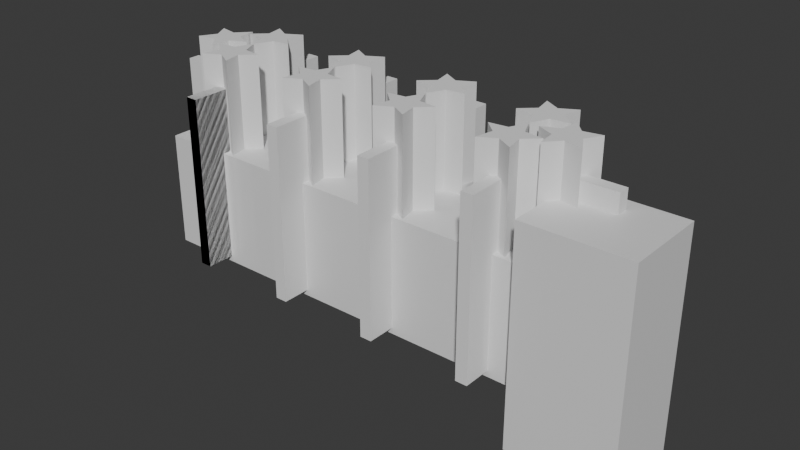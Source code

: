 # Source: star_holder.blend  (saved by Blender 4.0.36; exported with 4.5.12 LTS)
import bpy
from mathutils import Matrix  # noqa: F401  (used for matrix-valued properties, if any)

bpy.ops.wm.read_factory_settings(use_empty=True)
scene = bpy.context.scene
scene.name = 'Scene'

# ---- collections
col_collection = bpy.data.collections.new('Collection'); scene.collection.children.link(col_collection)

# ---- materials (node trees are filled in below, after node groups)
mat_material = bpy.data.materials.new('Material')
mat_material.alpha_threshold = 0.0
mat_material.use_transparent_shadow = False
mat_material.roughness = 0.5
mat_material.line_color = (0.0, 0.0, 0.0, 1.0)

# ---- material node trees
mat_material.use_nodes = True; mat_material.node_tree.nodes.clear()
_N = mat_material.node_tree.nodes; _L = mat_material.node_tree.links
n0 = _N.new('ShaderNodeOutputMaterial'); n0.name = 'Material Output'; n0.location = (300, 300)
n1 = _N.new('ShaderNodeBsdfPrincipled'); n1.name = 'Principled BSDF'; n1.location = (10, 300)
n1.inputs[3].default_value = 1.45
_L.new(n1.outputs[0], n0.inputs[0])
n0.is_active_output = True

# ---- world
world_world = bpy.data.worlds.new('World'); scene.world = world_world
world_world.use_nodes = True; world_world.node_tree.nodes.clear()
_N = world_world.node_tree.nodes; _L = world_world.node_tree.links
n0 = _N.new('ShaderNodeOutputWorld'); n0.name = 'World Output'; n0.location = (300, 300)
n1 = _N.new('ShaderNodeBackground'); n1.name = 'Background'; n1.location = (10, 300)
n1.inputs[0].default_value = (0.05088, 0.05088, 0.05088, 1.0)
_L.new(n1.outputs[0], n0.inputs[0])
n0.is_active_output = True
world_world.color = (0.05088, 0.05088, 0.05088)
world_world.use_sun_shadow = False
world_world.sun_shadow_jitter_overblur = 0.0

# ---- meshes
me_cube = bpy.data.meshes.new('Cube')
me_cube.from_pydata([(4.046, 0.7469, 2.0), (4.046, 0.7469, 0.0), (4.046, -1.0, 2.0), (4.046, -1.0, 0.0), (-3.493, 0.7469, 2.0), (-3.493, 0.7469, 0.0), (-3.493, -1.0, 2.0), (-3.493, -1.0, 0.0)], [], [(0, 4, 6, 2), (3, 2, 6, 7), (7, 6, 4, 5), (5, 1, 3, 7), (1, 0, 2, 3), (5, 4, 0, 1)])
_uv = me_cube.uv_layers.new(name='UVMap')
_uv.uv.foreach_set('vector', [0.625, 0.5, 0.875, 0.5, 0.875, 0.75, 0.625, 0.75, 0.375, 0.75, 0.625, 0.75, 0.625, 1.0, 0.375, 1.0, 0.375, 1.0, 0.625, 1.0, 0.875, 0.5, 0.375, 0.25, 0.125, 0.5, 0.375, 0.5, 0.375, 0.75, 0.125, 0.75, 0.375, 0.5, 0.625, 0.5, 0.625, 0.75, 0.375, 0.75, 0.375, 0.25, 0.625, 0.25, 0.625, 0.5, 0.375, 0.5])
me_cube.materials.append(mat_material)
me_cube.use_mirror_vertex_groups = False
me_cube.update()
me_cylinder_001 = bpy.data.meshes.new('Cylinder.001')
me_cylinder_001.from_pydata([(-0.001942, 19.01, 3.815e-06), (-0.001942, 19.01, 100.0), (18.07, 5.877, 3.815e-06), (18.07, 5.877, 100.0), (11.17, -15.37, 3.815e-06), (11.17, -15.37, 100.0), (-11.17, -15.37, 3.815e-06), (-11.17, -15.37, 100.0), (-18.07, 5.877, 3.815e-06), (-18.07, 5.877, 100.0), (-8.611, -2.836, 3.815e-06), (-8.611, -2.836, 100.0), (-0.0003487, -9.064, 3.815e-06), (-0.0003487, -9.064, 100.0), (8.621, -2.8, 3.815e-06), (8.621, -2.8, 100.0), (5.328, 7.335, 3.815e-06), (5.328, 7.335, 100.0), (-5.329, 7.335, 3.815e-06), (-5.329, 7.335, 100.0)], [], [(16, 17, 3, 2), (14, 15, 5, 4), (12, 13, 7, 6), (3, 17, 1, 19, 9, 11, 7, 13, 5, 15), (10, 11, 9, 8), (18, 19, 1, 0), (0, 16, 2, 14, 4, 12, 6, 10, 8, 18), (6, 7, 11, 10), (4, 5, 13, 12), (2, 3, 15, 14), (0, 1, 17, 16), (8, 9, 19, 18)])
_uv = me_cylinder_001.uv_layers.new(name='UVMap')
_uv.uv.foreach_set('vector', [0.9, 0.5, 0.9, 1.0, 0.8, 1.0, 0.8, 0.5, 0.7, 0.5, 0.7, 1.0, 0.6, 1.0, 0.6, 0.5, 0.5, 0.5, 0.5, 1.0, 0.4, 1.0, 0.4, 0.5, 0.4783, 0.3242, 0.3641, 0.4071, 0.25, 0.49, 0.1359, 0.4071, 0.02175, 0.3242, 0.06558, 0.1892, 0.1089, 0.05584, 0.25, 0.05584, 0.3911, 0.05584, 0.4347, 0.19, 0.3006, 0.5, 0.3006, 1.0, 0.2, 1.0, 0.2, 0.5, 0.1, 0.5, 0.1, 1.0, 2.98e-08, 1.0, 2.98e-08, 0.5, 0.75, 0.49, 0.8641, 0.4071, 0.9783, 0.3242, 0.9347, 0.19, 0.8911, 0.05584, 0.75, 0.05584, 0.6089, 0.05584, 0.5656, 0.1892, 0.5217, 0.3242, 0.6359, 0.4071, 0.4, 0.5, 0.4, 1.0, 0.3006, 1.0, 0.3006, 0.5, 0.6, 0.5, 0.6, 1.0, 0.5, 1.0, 0.5, 0.5, 0.8, 0.5, 0.8, 1.0, 0.7, 1.0, 0.7, 0.5, 1.0, 0.5, 1.0, 1.0, 0.9, 1.0, 0.9, 0.5, 0.2, 0.5, 0.2, 1.0, 0.1, 1.0, 0.1, 0.5])
me_cylinder_001.update()
me_cube_001 = bpy.data.meshes.new('Cube.001')
me_cube_001.from_pydata([(1.0, 1.0, 2.0), (1.0, 1.0, 0.0), (1.0, -1.0, 2.0), (1.0, -1.0, 0.0), (-1.0, 1.0, 2.0), (-1.0, 1.0, 0.0), (-1.0, -1.0, 2.0), (-1.0, -1.0, 0.0)], [], [(0, 4, 6, 2), (3, 2, 6, 7), (7, 6, 4, 5), (5, 1, 3, 7), (1, 0, 2, 3), (5, 4, 0, 1)])
_uv = me_cube_001.uv_layers.new(name='UVMap')
_uv.uv.foreach_set('vector', [0.625, 0.5, 0.875, 0.5, 0.875, 0.75, 0.625, 0.75, 0.375, 0.75, 0.625, 0.75, 0.625, 1.0, 0.375, 1.0, 0.375, 0.0, 0.625, 0.0, 0.625, 0.25, 0.375, 0.25, 0.125, 0.5, 0.375, 0.5, 0.375, 0.75, 0.125, 0.75, 0.375, 0.5, 0.625, 0.5, 0.625, 0.75, 0.375, 0.75, 0.375, 0.25, 0.625, 0.25, 0.625, 0.5, 0.375, 0.5])
me_cube_001.materials.append(mat_material)
me_cube_001.use_mirror_vertex_groups = False
me_cube_001.update()
me_cube_003 = bpy.data.meshes.new('Cube.003')
me_cube_003.from_pydata([(1.0, 1.0, 2.0), (1.0, 1.0, 0.0), (1.0, -1.0, 2.0), (1.0, -1.0, 0.0), (-1.0, 1.0, 2.0), (-1.0, 1.0, 0.0), (-1.0, -1.0, 2.0), (-1.0, -1.0, 0.0)], [], [(0, 4, 6, 2), (3, 2, 6, 7), (7, 6, 4, 5), (5, 1, 3, 7), (1, 0, 2, 3), (5, 4, 0, 1)])
_uv = me_cube_003.uv_layers.new(name='UVMap')
_uv.uv.foreach_set('vector', [0.625, 0.5, 0.875, 0.5, 0.875, 0.75, 0.625, 0.75, 0.375, 0.75, 0.625, 0.75, 0.625, 1.0, 0.375, 1.0, 0.375, 0.0, 0.625, 0.0, 0.625, 0.25, 0.375, 0.25, 0.125, 0.5, 0.375, 0.5, 0.375, 0.75, 0.125, 0.75, 0.375, 0.5, 0.625, 0.5, 0.625, 0.75, 0.375, 0.75, 0.375, 0.25, 0.625, 0.25, 0.625, 0.5, 0.375, 0.5])
me_cube_003.materials.append(mat_material)
me_cube_003.use_mirror_vertex_groups = False
me_cube_003.update()
me_cylinder_002 = bpy.data.meshes.new('Cylinder.002')
me_cylinder_002.from_pydata([(-0.001942, 19.01, 4.053e-06), (4.137, 4.454, 2.384e-07), (-0.001942, 19.01, 100.0), (18.07, 5.877, 4.053e-06), (4.137, -35.89, 84.62), (4.137, -35.89, 2.384e-07), (18.07, 5.877, 100.0), (11.17, -15.37, 4.053e-06), (-4.141, 4.454, 2.384e-07), (11.17, -15.37, 100.0), (-11.17, -15.37, 4.053e-06), (-4.141, -35.89, 84.62), (-4.141, -35.89, 2.384e-07), (-11.17, -15.37, 100.0), (-18.07, 5.877, 4.053e-06), (-18.07, 5.877, 100.0), (-8.611, -2.836, 4.053e-06), (-8.611, -2.836, 100.0), (-0.0003487, -9.064, 100.0), (8.621, -2.8, 4.053e-06), (8.621, -2.8, 100.0), (5.328, 7.335, 4.053e-06), (5.328, 7.335, 100.0), (-5.329, 7.335, 4.053e-06), (-5.329, 7.335, 100.0), (-0.0003487, -9.064, 84.62), (-4.141, -11.4, 84.62), (-4.141, -11.4, 4.053e-06), (4.137, -11.4, 4.053e-06), (4.137, 4.454, 4.053e-06), (-4.141, 4.454, 4.053e-06), (4.137, -11.4, 84.62)], [], [(21, 22, 6, 3), (19, 20, 9, 7), (25, 18, 13, 10, 27, 26), (24, 15, 17, 13, 18, 9, 20, 6, 22, 2), (16, 17, 15, 14), (23, 24, 2, 0), (16, 14, 23, 0, 21, 3, 19, 7, 28, 29, 30, 27, 10), (10, 13, 17, 16), (7, 9, 18, 25, 31, 28), (3, 6, 20, 19), (0, 2, 22, 21), (14, 15, 24, 23), (25, 26, 11, 4, 31), (5, 4, 11, 12), (8, 12, 11, 26, 27, 30), (8, 1, 5, 12), (31, 4, 5, 1, 29, 28), (1, 8, 30, 29)])
_uv = me_cylinder_002.uv_layers.new(name='UVMap')
_uv.uv.foreach_set('vector', [0.9, 0.5, 0.9, 1.0, 0.8, 1.0, 0.8, 0.5, 0.7, 0.5, 0.7, 1.0, 0.6, 1.0, 0.6, 0.5, 0.5, 0.9231, 0.5, 1.0, 0.4, 1.0, 0.4, 0.5, 0.4629, 0.5, 0.4629, 0.9231, 0.1359, 0.4071, 0.02175, 0.3242, 0.06558, 0.1892, 0.1089, 0.05584, 0.25, 0.05584, 0.3911, 0.05584, 0.4347, 0.19, 0.4783, 0.3242, 0.3641, 0.4071, 0.25, 0.49, 0.3006, 0.5, 0.3006, 1.0, 0.2, 1.0, 0.2, 0.5, 0.1, 0.5, 0.1, 1.0, 2.98e-08, 1.0, 2.98e-08, 0.5, 0.5656, 0.1892, 0.5217, 0.3242, 0.6359, 0.4071, 0.75, 0.49, 0.8641, 0.4071, 0.9783, 0.3242, 0.9347, 0.19, 0.8911, 0.05584, 0.8023, 0.05584, 0.8229, 0.331, 0.6771, 0.3309, 0.6977, 0.05584, 0.6089, 0.05584, 0.4, 0.5, 0.4, 1.0, 0.3006, 1.0, 0.3006, 0.5, 0.6, 0.5, 0.6, 1.0, 0.5, 1.0, 0.5, 0.9231, 0.5371, 0.9231, 0.5371, 0.5, 0.8, 0.5, 0.8, 1.0, 0.7, 1.0, 0.7, 0.5, 1.0, 0.5, 1.0, 1.0, 0.9, 1.0, 0.9, 0.5, 0.2, 0.5, 0.2, 1.0, 0.1, 1.0, 0.1, 0.5, 0.75, 0.5838, 0.875, 0.5982, 0.875, 0.75, 0.625, 0.75, 0.625, 0.5982, 0.375, 0.75, 0.625, 0.75, 0.625, 1.0, 0.375, 1.0, 0.375, 0.25, 0.375, 0.0, 0.625, 0.0, 0.625, 0.1518, 0.375, 0.1518, 0.375, 0.25, 0.125, 0.5, 0.375, 0.5, 0.375, 0.75, 0.125, 0.75, 0.625, 0.5982, 0.625, 0.75, 0.375, 0.75, 0.375, 0.5, 0.375, 0.5, 0.375, 0.5982, 0.375, 0.5, 0.375, 0.25, 0.375, 0.25, 0.375, 0.5])
me_cylinder_002.update()
me_cylinder_003 = bpy.data.meshes.new('Cylinder.003')
me_cylinder_003.from_pydata([(-0.001942, 19.01, 4.053e-06), (4.137, 4.454, 2.384e-07), (-0.001942, 19.01, 100.0), (18.07, 5.877, 4.053e-06), (4.137, -35.89, 84.62), (4.137, -35.89, 2.384e-07), (18.07, 5.877, 100.0), (11.17, -15.37, 4.053e-06), (-4.141, 4.454, 2.384e-07), (11.17, -15.37, 100.0), (-11.17, -15.37, 4.053e-06), (-4.141, -35.89, 84.62), (-4.141, -35.89, 2.384e-07), (-11.17, -15.37, 100.0), (-18.07, 5.877, 4.053e-06), (-18.07, 5.877, 100.0), (-8.611, -2.836, 4.053e-06), (-8.611, -2.836, 100.0), (-0.0003487, -9.064, 100.0), (8.621, -2.8, 4.053e-06), (8.621, -2.8, 100.0), (5.328, 7.335, 4.053e-06), (5.328, 7.335, 100.0), (-5.329, 7.335, 4.053e-06), (-5.329, 7.335, 100.0), (-0.0003487, -9.064, 84.62), (-4.141, -11.4, 84.62), (-4.141, -11.4, 4.053e-06), (4.137, -11.4, 4.053e-06), (4.137, 4.454, 4.053e-06), (-4.141, 4.454, 4.053e-06), (4.137, -11.4, 84.62)], [], [(21, 22, 6, 3), (19, 20, 9, 7), (25, 18, 13, 10, 27, 26), (24, 15, 17, 13, 18, 9, 20, 6, 22, 2), (16, 17, 15, 14), (23, 24, 2, 0), (16, 14, 23, 0, 21, 3, 19, 7, 28, 29, 30, 27, 10), (10, 13, 17, 16), (7, 9, 18, 25, 31, 28), (3, 6, 20, 19), (0, 2, 22, 21), (14, 15, 24, 23), (25, 26, 11, 4, 31), (5, 4, 11, 12), (8, 12, 11, 26, 27, 30), (8, 1, 5, 12), (31, 4, 5, 1, 29, 28), (1, 8, 30, 29)])
_uv = me_cylinder_003.uv_layers.new(name='UVMap')
_uv.uv.foreach_set('vector', [0.9, 0.5, 0.9, 1.0, 0.8, 1.0, 0.8, 0.5, 0.7, 0.5, 0.7, 1.0, 0.6, 1.0, 0.6, 0.5, 0.5, 0.9231, 0.5, 1.0, 0.4, 1.0, 0.4, 0.5, 0.4629, 0.5, 0.4629, 0.9231, 0.1359, 0.4071, 0.02175, 0.3242, 0.06558, 0.1892, 0.1089, 0.05584, 0.25, 0.05584, 0.3911, 0.05584, 0.4347, 0.19, 0.4783, 0.3242, 0.3641, 0.4071, 0.25, 0.49, 0.3006, 0.5, 0.3006, 1.0, 0.2, 1.0, 0.2, 0.5, 0.1, 0.5, 0.1, 1.0, 2.98e-08, 1.0, 2.98e-08, 0.5, 0.5656, 0.1892, 0.5217, 0.3242, 0.6359, 0.4071, 0.75, 0.49, 0.8641, 0.4071, 0.9783, 0.3242, 0.9347, 0.19, 0.8911, 0.05584, 0.8023, 0.05584, 0.8229, 0.331, 0.6771, 0.3309, 0.6977, 0.05584, 0.6089, 0.05584, 0.4, 0.5, 0.4, 1.0, 0.3006, 1.0, 0.3006, 0.5, 0.6, 0.5, 0.6, 1.0, 0.5, 1.0, 0.5, 0.9231, 0.5371, 0.9231, 0.5371, 0.5, 0.8, 0.5, 0.8, 1.0, 0.7, 1.0, 0.7, 0.5, 1.0, 0.5, 1.0, 1.0, 0.9, 1.0, 0.9, 0.5, 0.2, 0.5, 0.2, 1.0, 0.1, 1.0, 0.1, 0.5, 0.75, 0.5838, 0.875, 0.5982, 0.875, 0.75, 0.625, 0.75, 0.625, 0.5982, 0.375, 0.75, 0.625, 0.75, 0.625, 1.0, 0.375, 1.0, 0.375, 0.25, 0.375, 0.0, 0.625, 0.0, 0.625, 0.1518, 0.375, 0.1518, 0.375, 0.25, 0.125, 0.5, 0.375, 0.5, 0.375, 0.75, 0.125, 0.75, 0.625, 0.5982, 0.625, 0.75, 0.375, 0.75, 0.375, 0.5, 0.375, 0.5, 0.375, 0.5982, 0.375, 0.5, 0.375, 0.25, 0.375, 0.25, 0.375, 0.5])
me_cylinder_003.update()
me_cylinder_005 = bpy.data.meshes.new('Cylinder.005')
me_cylinder_005.from_pydata([(-0.001942, 19.01, 4.053e-06), (4.137, 4.454, 2.384e-07), (-0.001942, 19.01, 100.0), (18.07, 5.877, 4.053e-06), (4.137, -35.89, 84.62), (4.137, -35.89, 2.384e-07), (18.07, 5.877, 100.0), (11.17, -15.37, 4.053e-06), (-4.141, 4.454, 2.384e-07), (11.17, -15.37, 100.0), (-11.17, -15.37, 4.053e-06), (-4.141, -35.89, 84.62), (-4.141, -35.89, 2.384e-07), (-11.17, -15.37, 100.0), (-18.07, 5.877, 4.053e-06), (-18.07, 5.877, 100.0), (-8.611, -2.836, 4.053e-06), (-8.611, -2.836, 100.0), (-0.0003487, -9.064, 100.0), (8.621, -2.8, 4.053e-06), (8.621, -2.8, 100.0), (5.328, 7.335, 4.053e-06), (5.328, 7.335, 100.0), (-5.329, 7.335, 4.053e-06), (-5.329, 7.335, 100.0), (-0.0003487, -9.064, 84.62), (-4.141, -11.4, 84.62), (-4.141, -11.4, 4.053e-06), (4.137, -11.4, 4.053e-06), (4.137, 4.454, 4.053e-06), (-4.141, 4.454, 4.053e-06), (4.137, -11.4, 84.62)], [], [(21, 22, 6, 3), (19, 20, 9, 7), (25, 18, 13, 10, 27, 26), (24, 15, 17, 13, 18, 9, 20, 6, 22, 2), (16, 17, 15, 14), (23, 24, 2, 0), (16, 14, 23, 0, 21, 3, 19, 7, 28, 29, 30, 27, 10), (10, 13, 17, 16), (7, 9, 18, 25, 31, 28), (3, 6, 20, 19), (0, 2, 22, 21), (14, 15, 24, 23), (25, 26, 11, 4, 31), (5, 4, 11, 12), (8, 12, 11, 26, 27, 30), (8, 1, 5, 12), (31, 4, 5, 1, 29, 28), (1, 8, 30, 29)])
_uv = me_cylinder_005.uv_layers.new(name='UVMap')
_uv.uv.foreach_set('vector', [0.9, 0.5, 0.9, 1.0, 0.8, 1.0, 0.8, 0.5, 0.7, 0.5, 0.7, 1.0, 0.6, 1.0, 0.6, 0.5, 0.5, 0.9231, 0.5, 1.0, 0.4, 1.0, 0.4, 0.5, 0.4629, 0.5, 0.4629, 0.9231, 0.1359, 0.4071, 0.02175, 0.3242, 0.06558, 0.1892, 0.1089, 0.05584, 0.25, 0.05584, 0.3911, 0.05584, 0.4347, 0.19, 0.4783, 0.3242, 0.3641, 0.4071, 0.25, 0.49, 0.3006, 0.5, 0.3006, 1.0, 0.2, 1.0, 0.2, 0.5, 0.1, 0.5, 0.1, 1.0, 2.98e-08, 1.0, 2.98e-08, 0.5, 0.5656, 0.1892, 0.5217, 0.3242, 0.6359, 0.4071, 0.75, 0.49, 0.8641, 0.4071, 0.9783, 0.3242, 0.9347, 0.19, 0.8911, 0.05584, 0.8023, 0.05584, 0.8229, 0.331, 0.6771, 0.3309, 0.6977, 0.05584, 0.6089, 0.05584, 0.4, 0.5, 0.4, 1.0, 0.3006, 1.0, 0.3006, 0.5, 0.6, 0.5, 0.6, 1.0, 0.5, 1.0, 0.5, 0.9231, 0.5371, 0.9231, 0.5371, 0.5, 0.8, 0.5, 0.8, 1.0, 0.7, 1.0, 0.7, 0.5, 1.0, 0.5, 1.0, 1.0, 0.9, 1.0, 0.9, 0.5, 0.2, 0.5, 0.2, 1.0, 0.1, 1.0, 0.1, 0.5, 0.75, 0.5838, 0.875, 0.5982, 0.875, 0.75, 0.625, 0.75, 0.625, 0.5982, 0.375, 0.75, 0.625, 0.75, 0.625, 1.0, 0.375, 1.0, 0.375, 0.25, 0.375, 0.0, 0.625, 0.0, 0.625, 0.1518, 0.375, 0.1518, 0.375, 0.25, 0.125, 0.5, 0.375, 0.5, 0.375, 0.75, 0.125, 0.75, 0.625, 0.5982, 0.625, 0.75, 0.375, 0.75, 0.375, 0.5, 0.375, 0.5, 0.375, 0.5982, 0.375, 0.5, 0.375, 0.25, 0.375, 0.25, 0.375, 0.5])
me_cylinder_005.update()

# ---- objects
ob_cube = bpy.data.objects.new('Cube', me_cube)
ob_cylinder = bpy.data.objects.new('Cylinder', me_cylinder_001)
ob_cube_001 = bpy.data.objects.new('Cube.001', me_cube_001)
ob_cube_003 = bpy.data.objects.new('Cube.003', me_cube_003)
ob_cylinder_001 = bpy.data.objects.new('Cylinder.001', me_cylinder_002)
ob_cylinder_002 = bpy.data.objects.new('Cylinder.002', me_cylinder_003)
ob_cylinder_003 = bpy.data.objects.new('Cylinder.003', me_cylinder_005)

# ---- transforms, parenting, visibility, modifiers, constraints
ob_cube.location = (119.0, 24.5, 0.0)
ob_cube.scale = (50.0, 51.91, 50.0)
ob_cube.lock_rotations_4d = False
ob_cube.empty_display_type = 'ARROWS'
ob_cube.lineart.crease_threshold = 0.0
_vg = ob_cube.vertex_groups.new(name='Group')
_m = ob_cube.modifiers.new('Bevel', 'BEVEL')
_m.width = 0.2
_m.width_pct = 0.2
_m.segments = 4
_m.limit_method = 'WEIGHT'
_m.vertex_group = 'Group'
_m = ob_cube.modifiers.new('Boolean', 'BOOLEAN')
_m.object = ob_cylinder
_m = ob_cube.modifiers.new('Boolean.001', 'BOOLEAN')
_m.object = ob_cylinder_001
_m = ob_cube.modifiers.new('Boolean.002', 'BOOLEAN')
_m.object = ob_cylinder_002
_m = ob_cube.modifiers.new('Boolean.003', 'BOOLEAN')
_m.object = ob_cylinder_003
ob_cylinder.location = (0.002408, -6.22, 5.0)
ob_cylinder.scale = (1.239, 1.239, 1.759)
_m = ob_cylinder.modifiers.new('Boolean', 'BOOLEAN')
_m.object = ob_cube_001
_m.operation = 'UNION'
_m = ob_cylinder.modifiers.new('Array', 'ARRAY')
_m.count = 4
_m.relative_offset_displace = (2.0, 0.0, 0.0)
ob_cube_001.location = (0.0, -26.79, 5.0)
ob_cube_001.scale = (5.13, 25.0, 74.43)
ob_cube_001.lock_rotations_4d = False
ob_cube_001.empty_display_type = 'ARROWS'
ob_cube_001.lineart.crease_threshold = 0.0
ob_cube_003.location = (341.6, 0.0, -48.54)
ob_cube_003.scale = (45.0, 36.38, 93.09)
ob_cube_003.lock_rotations_4d = False
ob_cube_003.empty_display_type = 'ARROWS'
ob_cube_003.lineart.crease_threshold = 0.0
ob_cylinder_001.location = (268.6, 42.06, 5.0)
ob_cylinder_001.rotation_euler = (0.0, 0.0, 3.142)
ob_cylinder_001.scale = (1.239, 1.239, 1.759)
_m = ob_cylinder_001.modifiers.new('Array', 'ARRAY')
_m.count = 4
_m.relative_offset_displace = (2.0, 0.0, 0.0)
ob_cylinder_002.location = (-31.85, 17.37, 5.0)
ob_cylinder_002.rotation_euler = (0.0, 0.0, -1.571)
ob_cylinder_002.scale = (1.239, 1.239, 1.759)
ob_cylinder_003.location = (300.2, 17.37, 5.0)
ob_cylinder_003.rotation_euler = (0.0, 0.0, 1.571)
ob_cylinder_003.scale = (1.239, 1.239, 1.759)

# ---- collection membership
col_collection.objects.link(ob_cube)
col_collection.objects.link(ob_cylinder)
col_collection.objects.link(ob_cube_001)
col_collection.objects.link(ob_cube_003)
col_collection.objects.link(ob_cylinder_001)
col_collection.objects.link(ob_cylinder_002)
col_collection.objects.link(ob_cylinder_003)

# ---- scene / render settings (as saved in the file)
scene.frame_start = 1; scene.frame_end = 250; scene.frame_set(1)
scene.render.engine = 'BLENDER_EEVEE_NEXT'
scene.cycles.sampling_pattern = 'TABULATED_SOBOL'
bpy.context.view_layer.update()

# ---- added for rendering (the .blend has no active camera and no usable light): camera, sun
cam_auto = bpy.data.cameras.new('AutoCamera')
cam_auto.lens = 50.0
cam_auto.sensor_width = 36.0
cam_auto.clip_end = 8685.05
ob_auto_camera = bpy.data.objects.new('AutoCamera', cam_auto)
scene.collection.objects.link(ob_auto_camera)
ob_auto_camera.location = (650.014, -576.474, 462.094)
ob_auto_camera.rotation_euler = (1.09748, -7.21219e-08, 0.694738)
scene.camera = ob_auto_camera
light_auto_sun = bpy.data.lights.new('AutoSun', 'SUN')
light_auto_sun.energy = 3.0
light_auto_sun.angle = 0.0523599
ob_auto_sun = bpy.data.objects.new('AutoSun', light_auto_sun)
scene.collection.objects.link(ob_auto_sun)
ob_auto_sun.rotation_euler = (0.872665, 0.174533, 0.523599)
bpy.context.view_layer.update()
